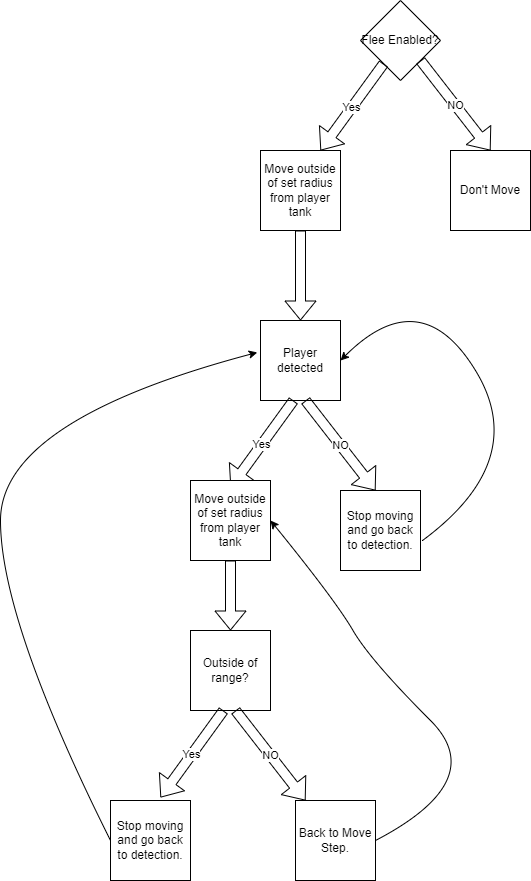

The diagram above was exported from draw.io. Its source (the exported page's mxGraphModel, read from the mxfile embedded in the PNG):
<mxGraphModel dx="977" dy="749" grid="1" gridSize="10" guides="1" tooltips="1" connect="1" arrows="1" fold="1" page="1" pageScale="1" pageWidth="850" pageHeight="1100" math="0" shadow="0">
  <root>
    <mxCell id="0" />
    <mxCell id="1" parent="0" />
    <mxCell id="5CAFfHs4TdpUxusIR3PF-3" value="Flee Enabled?" style="rhombus;whiteSpace=wrap;html=1;" vertex="1" parent="1">
      <mxGeometry x="410" y="40" width="80" height="80" as="geometry" />
    </mxCell>
    <mxCell id="5CAFfHs4TdpUxusIR3PF-4" value="Yes" style="shape=flexArrow;endArrow=classic;html=1;rounded=0;" edge="1" parent="1" source="5CAFfHs4TdpUxusIR3PF-3">
      <mxGeometry width="50" height="50" relative="1" as="geometry">
        <mxPoint x="375" y="210" as="sourcePoint" />
        <mxPoint x="370" y="190" as="targetPoint" />
      </mxGeometry>
    </mxCell>
    <mxCell id="5CAFfHs4TdpUxusIR3PF-5" value="NO" style="shape=flexArrow;endArrow=classic;html=1;rounded=0;exitX=1;exitY=1;exitDx=0;exitDy=0;" edge="1" parent="1" source="5CAFfHs4TdpUxusIR3PF-3" target="5CAFfHs4TdpUxusIR3PF-6">
      <mxGeometry width="50" height="50" relative="1" as="geometry">
        <mxPoint x="513" y="130" as="sourcePoint" />
        <mxPoint x="530" y="180" as="targetPoint" />
        <Array as="points">
          <mxPoint x="540" y="190" />
        </Array>
      </mxGeometry>
    </mxCell>
    <mxCell id="5CAFfHs4TdpUxusIR3PF-6" value="Don't Move" style="whiteSpace=wrap;html=1;aspect=fixed;" vertex="1" parent="1">
      <mxGeometry x="500" y="190" width="80" height="80" as="geometry" />
    </mxCell>
    <mxCell id="5CAFfHs4TdpUxusIR3PF-7" value="Move outside of set radius from player tank" style="whiteSpace=wrap;html=1;aspect=fixed;" vertex="1" parent="1">
      <mxGeometry x="310" y="190" width="80" height="80" as="geometry" />
    </mxCell>
    <mxCell id="5CAFfHs4TdpUxusIR3PF-9" value="" style="shape=flexArrow;endArrow=classic;html=1;rounded=0;exitX=0.5;exitY=1;exitDx=0;exitDy=0;" edge="1" parent="1" source="5CAFfHs4TdpUxusIR3PF-7">
      <mxGeometry width="50" height="50" relative="1" as="geometry">
        <mxPoint x="360" y="270" as="sourcePoint" />
        <mxPoint x="350" y="360" as="targetPoint" />
      </mxGeometry>
    </mxCell>
    <mxCell id="5CAFfHs4TdpUxusIR3PF-10" value="Player detected" style="whiteSpace=wrap;html=1;aspect=fixed;" vertex="1" parent="1">
      <mxGeometry x="310" y="360" width="80" height="80" as="geometry" />
    </mxCell>
    <mxCell id="5CAFfHs4TdpUxusIR3PF-11" value="Yes" style="shape=flexArrow;endArrow=classic;html=1;rounded=0;" edge="1" parent="1">
      <mxGeometry width="50" height="50" relative="1" as="geometry">
        <mxPoint x="343" y="440" as="sourcePoint" />
        <mxPoint x="280" y="527" as="targetPoint" />
      </mxGeometry>
    </mxCell>
    <mxCell id="5CAFfHs4TdpUxusIR3PF-12" value="NO" style="shape=flexArrow;endArrow=classic;html=1;rounded=0;exitX=1;exitY=1;exitDx=0;exitDy=0;" edge="1" parent="1">
      <mxGeometry width="50" height="50" relative="1" as="geometry">
        <mxPoint x="355" y="440" as="sourcePoint" />
        <mxPoint x="425" y="530" as="targetPoint" />
        <Array as="points">
          <mxPoint x="425" y="530" />
        </Array>
      </mxGeometry>
    </mxCell>
    <mxCell id="5CAFfHs4TdpUxusIR3PF-13" value="Move outside of set radius from player tank" style="whiteSpace=wrap;html=1;aspect=fixed;" vertex="1" parent="1">
      <mxGeometry x="240" y="520" width="80" height="80" as="geometry" />
    </mxCell>
    <mxCell id="5CAFfHs4TdpUxusIR3PF-14" value="Stop moving and go back to detection." style="whiteSpace=wrap;html=1;aspect=fixed;" vertex="1" parent="1">
      <mxGeometry x="390" y="530" width="80" height="80" as="geometry" />
    </mxCell>
    <mxCell id="5CAFfHs4TdpUxusIR3PF-16" value="" style="curved=1;endArrow=classic;html=1;rounded=0;exitX=1.025;exitY=0.625;exitDx=0;exitDy=0;exitPerimeter=0;entryX=1;entryY=0.5;entryDx=0;entryDy=0;" edge="1" parent="1" source="5CAFfHs4TdpUxusIR3PF-14" target="5CAFfHs4TdpUxusIR3PF-10">
      <mxGeometry width="50" height="50" relative="1" as="geometry">
        <mxPoint x="510" y="580" as="sourcePoint" />
        <mxPoint x="560" y="530" as="targetPoint" />
        <Array as="points">
          <mxPoint x="580" y="500" />
          <mxPoint x="470" y="320" />
        </Array>
      </mxGeometry>
    </mxCell>
    <mxCell id="5CAFfHs4TdpUxusIR3PF-17" value="" style="shape=flexArrow;endArrow=classic;html=1;rounded=0;" edge="1" parent="1" source="5CAFfHs4TdpUxusIR3PF-13">
      <mxGeometry width="50" height="50" relative="1" as="geometry">
        <mxPoint x="240" y="680" as="sourcePoint" />
        <mxPoint x="280" y="670" as="targetPoint" />
      </mxGeometry>
    </mxCell>
    <mxCell id="5CAFfHs4TdpUxusIR3PF-19" value="Outside of range?" style="whiteSpace=wrap;html=1;aspect=fixed;" vertex="1" parent="1">
      <mxGeometry x="240" y="670" width="80" height="80" as="geometry" />
    </mxCell>
    <mxCell id="5CAFfHs4TdpUxusIR3PF-20" value="Yes" style="shape=flexArrow;endArrow=classic;html=1;rounded=0;" edge="1" parent="1">
      <mxGeometry width="50" height="50" relative="1" as="geometry">
        <mxPoint x="273" y="750" as="sourcePoint" />
        <mxPoint x="210" y="837" as="targetPoint" />
      </mxGeometry>
    </mxCell>
    <mxCell id="5CAFfHs4TdpUxusIR3PF-21" value="NO" style="shape=flexArrow;endArrow=classic;html=1;rounded=0;exitX=1;exitY=1;exitDx=0;exitDy=0;" edge="1" parent="1">
      <mxGeometry width="50" height="50" relative="1" as="geometry">
        <mxPoint x="285" y="750" as="sourcePoint" />
        <mxPoint x="355" y="840" as="targetPoint" />
        <Array as="points">
          <mxPoint x="355" y="840" />
        </Array>
      </mxGeometry>
    </mxCell>
    <mxCell id="5CAFfHs4TdpUxusIR3PF-23" value="Stop moving and go back to detection." style="whiteSpace=wrap;html=1;aspect=fixed;" vertex="1" parent="1">
      <mxGeometry x="160" y="840" width="80" height="80" as="geometry" />
    </mxCell>
    <mxCell id="5CAFfHs4TdpUxusIR3PF-25" value="Back to Move Step." style="whiteSpace=wrap;html=1;aspect=fixed;" vertex="1" parent="1">
      <mxGeometry x="345" y="840" width="80" height="80" as="geometry" />
    </mxCell>
    <mxCell id="5CAFfHs4TdpUxusIR3PF-42" value="" style="curved=1;endArrow=classic;html=1;rounded=0;exitX=0;exitY=0.5;exitDx=0;exitDy=0;entryX=-0.04;entryY=0.399;entryDx=0;entryDy=0;entryPerimeter=0;" edge="1" parent="1" source="5CAFfHs4TdpUxusIR3PF-23" target="5CAFfHs4TdpUxusIR3PF-10">
      <mxGeometry width="50" height="50" relative="1" as="geometry">
        <mxPoint x="120" y="650" as="sourcePoint" />
        <mxPoint x="170" y="600" as="targetPoint" />
        <Array as="points">
          <mxPoint x="50" y="660" />
          <mxPoint x="50" y="460" />
        </Array>
      </mxGeometry>
    </mxCell>
    <mxCell id="5CAFfHs4TdpUxusIR3PF-43" value="" style="curved=1;endArrow=classic;html=1;rounded=0;exitX=1;exitY=0.5;exitDx=0;exitDy=0;entryX=1;entryY=0.5;entryDx=0;entryDy=0;" edge="1" parent="1" source="5CAFfHs4TdpUxusIR3PF-25" target="5CAFfHs4TdpUxusIR3PF-13">
      <mxGeometry width="50" height="50" relative="1" as="geometry">
        <mxPoint x="470" y="830" as="sourcePoint" />
        <mxPoint x="520" y="780" as="targetPoint" />
        <Array as="points">
          <mxPoint x="540" y="820" />
          <mxPoint x="420" y="700" />
          <mxPoint x="385" y="640" />
        </Array>
      </mxGeometry>
    </mxCell>
  </root>
</mxGraphModel>